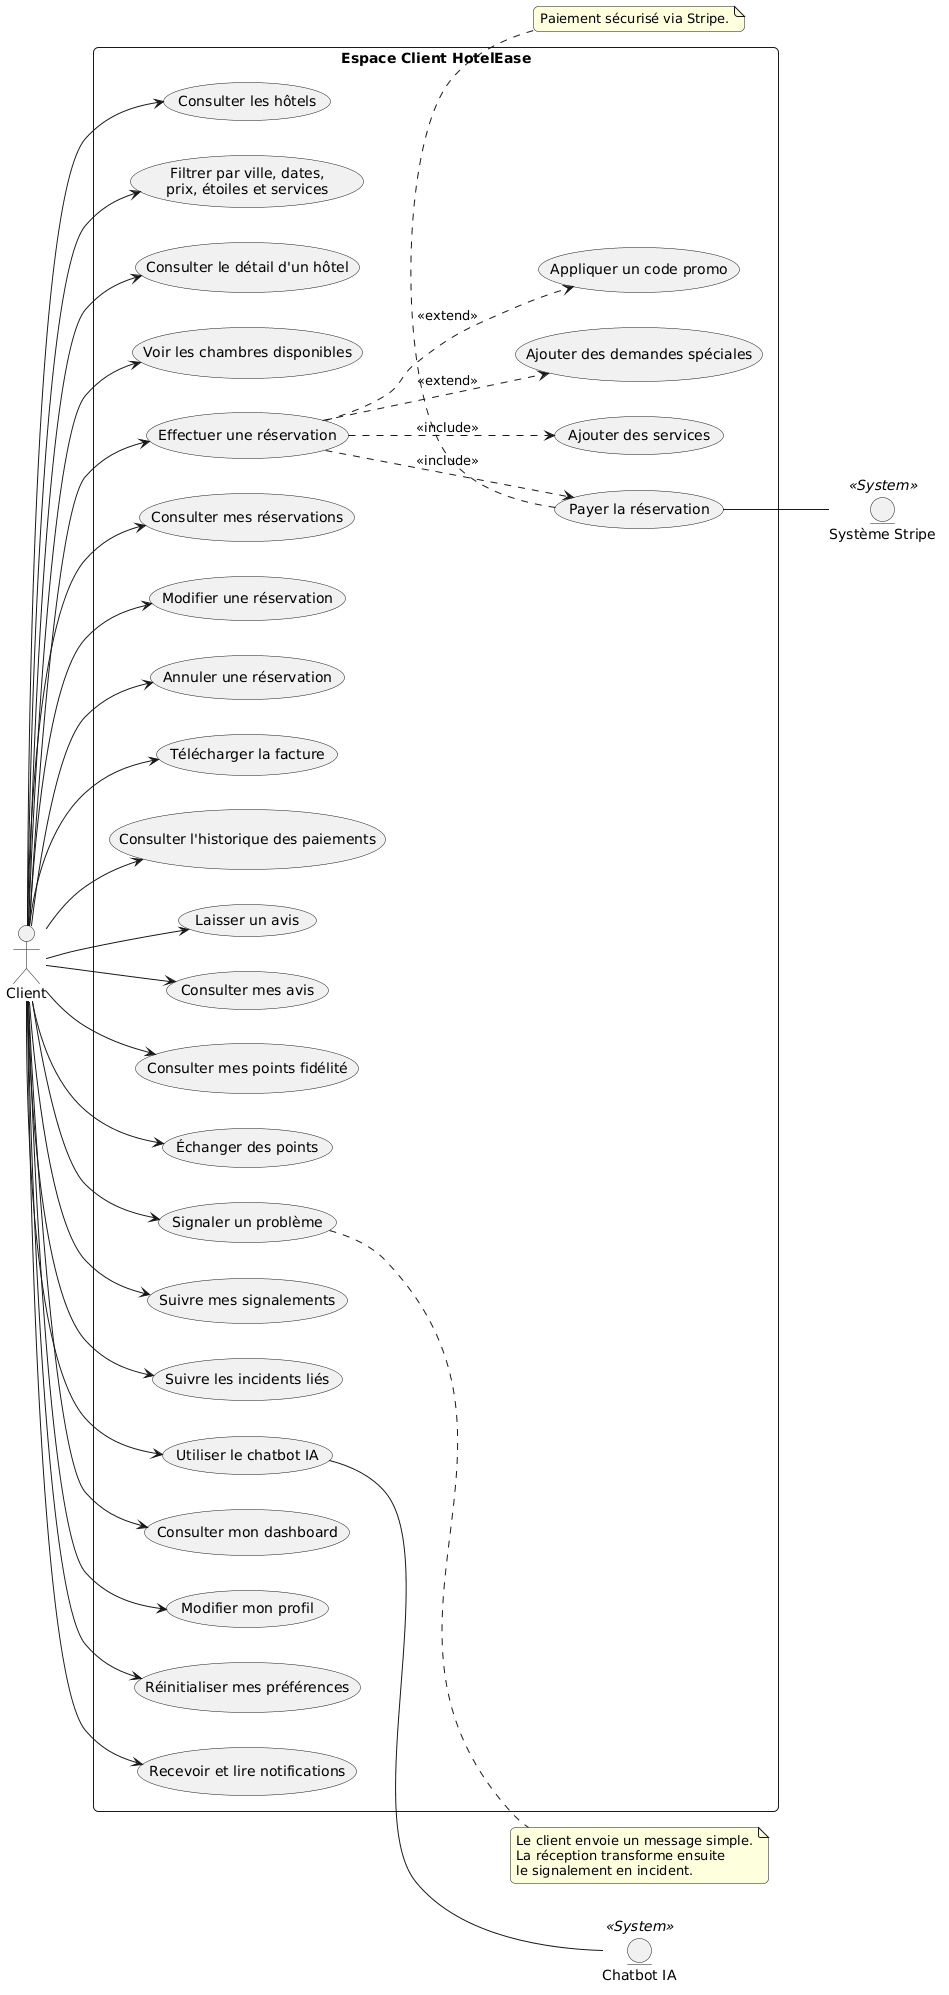

The diagram above was rendered by PlantUML. Its source (embedded in the PNG):
@startuml
left to right direction
skinparam packageStyle rectangle
skinparam shadowing false
skinparam roundcorner 10
skinparam actorStyle default

actor "Client" as Client
entity "Système Stripe" as Stripe <<System>>
entity "Chatbot IA" as Chatbot <<System>>

rectangle "Espace Client HotelEase" {
    (Consulter les hôtels) as UC_Hotels
    (Filtrer par ville, dates,\nprix, étoiles et services) as UC_Filter
    (Consulter le détail d'un hôtel) as UC_Detail
    (Voir les chambres disponibles) as UC_Rooms
    (Effectuer une réservation) as UC_Book
    (Ajouter des services) as UC_Services
    (Ajouter des demandes spéciales) as UC_Special
    (Appliquer un code promo) as UC_Promo
    (Payer la réservation) as UC_Pay
    (Consulter mes réservations) as UC_MyBookings
    (Modifier une réservation) as UC_EditBooking
    (Annuler une réservation) as UC_CancelBooking
    (Télécharger la facture) as UC_Invoice
    (Consulter l'historique des paiements) as UC_PaymentHistory
    (Laisser un avis) as UC_Review
    (Consulter mes avis) as UC_MyReviews
    (Consulter mes points fidélité) as UC_Loyalty
    (Échanger des points) as UC_Redeem
    (Signaler un problème) as UC_Signal
    (Suivre mes signalements) as UC_SignalHistory
    (Suivre les incidents liés) as UC_IncidentTracking
    (Utiliser le chatbot IA) as UC_Chatbot
    (Consulter mon dashboard) as UC_Dashboard
    (Modifier mon profil) as UC_Profile
    (Réinitialiser mes préférences) as UC_ResetPrefs
    (Recevoir et lire notifications) as UC_Notifs
}

' Recherche et réservation
Client --> UC_Hotels
Client --> UC_Filter
Client --> UC_Detail
Client --> UC_Rooms
Client --> UC_Book
UC_Book ..> UC_Services : <<include>>
UC_Book ..> UC_Special : <<extend>>
UC_Book ..> UC_Promo : <<extend>>
UC_Book ..> UC_Pay : <<include>>
UC_Pay -- Stripe

' Gestion après réservation
Client --> UC_MyBookings
Client --> UC_EditBooking
Client --> UC_CancelBooking
Client --> UC_Invoice
Client --> UC_PaymentHistory

' Avis et fidélité
Client --> UC_Review
Client --> UC_MyReviews
Client --> UC_Loyalty
Client --> UC_Redeem

' Assistance
Client --> UC_Signal
Client --> UC_SignalHistory
Client --> UC_IncidentTracking
Client --> UC_Chatbot
UC_Chatbot -- Chatbot

' Compte
Client --> UC_Dashboard
Client --> UC_Profile
Client --> UC_ResetPrefs
Client --> UC_Notifs

note right of UC_Signal
  Le client envoie un message simple.
  La réception transforme ensuite
  le signalement en incident.
end note

note bottom of UC_Pay
  Paiement sécurisé via Stripe.
end note
@enduml